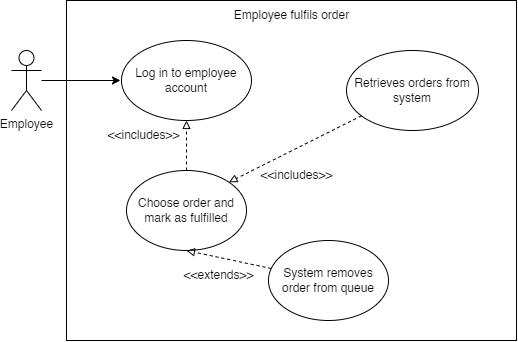

The diagram above was exported from draw.io. Its source (the exported page's mxGraphModel, read from the mxfile embedded in the PNG):
<mxGraphModel dx="832" dy="496" grid="1" gridSize="10" guides="1" tooltips="1" connect="1" arrows="1" fold="1" page="1" pageScale="1" pageWidth="850" pageHeight="1100" math="0" shadow="0">
  <root>
    <mxCell id="0" />
    <mxCell id="1" parent="0" />
    <mxCell id="biJ_jxQKxg4Bo93XiVK9-1" style="edgeStyle=none;rounded=0;jumpStyle=arc;orthogonalLoop=1;jettySize=auto;html=1;entryX=0;entryY=0.5;entryDx=0;entryDy=0;" edge="1" parent="1" source="biJ_jxQKxg4Bo93XiVK9-2">
      <mxGeometry relative="1" as="geometry">
        <mxPoint x="282" y="250" as="targetPoint" />
      </mxGeometry>
    </mxCell>
    <mxCell id="biJ_jxQKxg4Bo93XiVK9-2" value="Employee" style="shape=umlActor;verticalLabelPosition=bottom;verticalAlign=top;html=1;outlineConnect=0;" vertex="1" parent="1">
      <mxGeometry x="173" y="220" width="30" height="60" as="geometry" />
    </mxCell>
    <mxCell id="biJ_jxQKxg4Bo93XiVK9-3" value="" style="rounded=0;whiteSpace=wrap;html=1;fillColor=none;" vertex="1" parent="1">
      <mxGeometry x="228" y="170" width="450" height="340" as="geometry" />
    </mxCell>
    <mxCell id="biJ_jxQKxg4Bo93XiVK9-4" value="Employee fulfils order" style="text;html=1;align=center;verticalAlign=middle;resizable=0;points=[];autosize=1;strokeColor=none;fillColor=none;" vertex="1" parent="1">
      <mxGeometry x="383" y="170" width="140" height="30" as="geometry" />
    </mxCell>
    <mxCell id="biJ_jxQKxg4Bo93XiVK9-6" value="&amp;lt;&amp;lt;extends&amp;gt;&amp;gt;" style="text;html=1;align=center;verticalAlign=middle;resizable=0;points=[];autosize=1;strokeColor=none;fillColor=none;" vertex="1" parent="1">
      <mxGeometry x="335" y="430" width="90" height="30" as="geometry" />
    </mxCell>
    <mxCell id="biJ_jxQKxg4Bo93XiVK9-8" value="&amp;lt;&amp;lt;includes&amp;gt;&amp;gt;" style="text;html=1;align=center;verticalAlign=middle;resizable=0;points=[];autosize=1;strokeColor=none;fillColor=none;" vertex="1" parent="1">
      <mxGeometry x="255" y="290" width="100" height="30" as="geometry" />
    </mxCell>
    <mxCell id="biJ_jxQKxg4Bo93XiVK9-9" value="Log in to employee account" style="ellipse;whiteSpace=wrap;html=1;strokeColor=default;fillColor=none;" vertex="1" parent="1">
      <mxGeometry x="283" y="210" width="130" height="80" as="geometry" />
    </mxCell>
    <mxCell id="biJ_jxQKxg4Bo93XiVK9-10" style="edgeStyle=none;rounded=0;jumpStyle=arc;orthogonalLoop=1;jettySize=auto;html=1;entryX=0.5;entryY=1;entryDx=0;entryDy=0;endArrow=block;endFill=0;dashed=1;" edge="1" parent="1" target="biJ_jxQKxg4Bo93XiVK9-9">
      <mxGeometry relative="1" as="geometry">
        <mxPoint x="348" y="340.0000000000001" as="sourcePoint" />
      </mxGeometry>
    </mxCell>
    <mxCell id="biJ_jxQKxg4Bo93XiVK9-11" style="edgeStyle=none;rounded=0;orthogonalLoop=1;jettySize=auto;html=1;entryX=0.5;entryY=1;entryDx=0;entryDy=0;dashed=1;endArrow=block;endFill=0;" edge="1" parent="1" source="biJ_jxQKxg4Bo93XiVK9-12" target="biJ_jxQKxg4Bo93XiVK9-17">
      <mxGeometry relative="1" as="geometry" />
    </mxCell>
    <mxCell id="biJ_jxQKxg4Bo93XiVK9-12" value="System removes order from queue" style="ellipse;whiteSpace=wrap;html=1;fillColor=none;" vertex="1" parent="1">
      <mxGeometry x="430" y="410" width="120" height="80" as="geometry" />
    </mxCell>
    <mxCell id="biJ_jxQKxg4Bo93XiVK9-13" style="edgeStyle=none;rounded=0;orthogonalLoop=1;jettySize=auto;html=1;entryX=1;entryY=0;entryDx=0;entryDy=0;dashed=1;endArrow=block;endFill=0;" edge="1" parent="1" source="biJ_jxQKxg4Bo93XiVK9-14" target="biJ_jxQKxg4Bo93XiVK9-17">
      <mxGeometry relative="1" as="geometry" />
    </mxCell>
    <mxCell id="biJ_jxQKxg4Bo93XiVK9-14" value="Retrieves orders from system" style="ellipse;whiteSpace=wrap;html=1;fillColor=none;" vertex="1" parent="1">
      <mxGeometry x="508" y="220" width="132" height="80" as="geometry" />
    </mxCell>
    <mxCell id="biJ_jxQKxg4Bo93XiVK9-17" value="Choose order and mark as fulfilled" style="ellipse;whiteSpace=wrap;html=1;fillColor=none;" vertex="1" parent="1">
      <mxGeometry x="288" y="340" width="120" height="80" as="geometry" />
    </mxCell>
    <mxCell id="biJ_jxQKxg4Bo93XiVK9-18" value="&amp;lt;&amp;lt;includes&amp;gt;&amp;gt;" style="text;html=1;align=center;verticalAlign=middle;resizable=0;points=[];autosize=1;strokeColor=none;fillColor=none;" vertex="1" parent="1">
      <mxGeometry x="408" y="330" width="100" height="30" as="geometry" />
    </mxCell>
  </root>
</mxGraphModel>